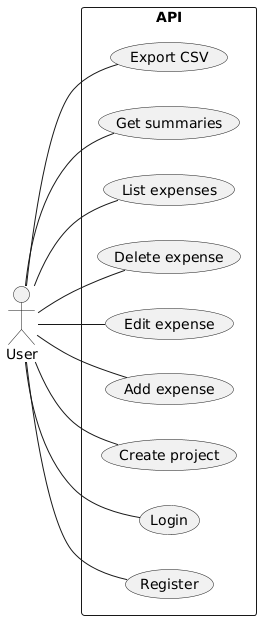

The diagram above was rendered by PlantUML. Its source (embedded in the PNG):
@startuml
left to right direction
actor User
rectangle API {
  User -- (Register)
  User -- (Login)
  User -- (Create project)
  User -- (Add expense)
  User -- (Edit expense)
  User -- (Delete expense)
  User -- (List expenses)
  User -- (Get summaries)
  User -- (Export CSV)
}
@enduml